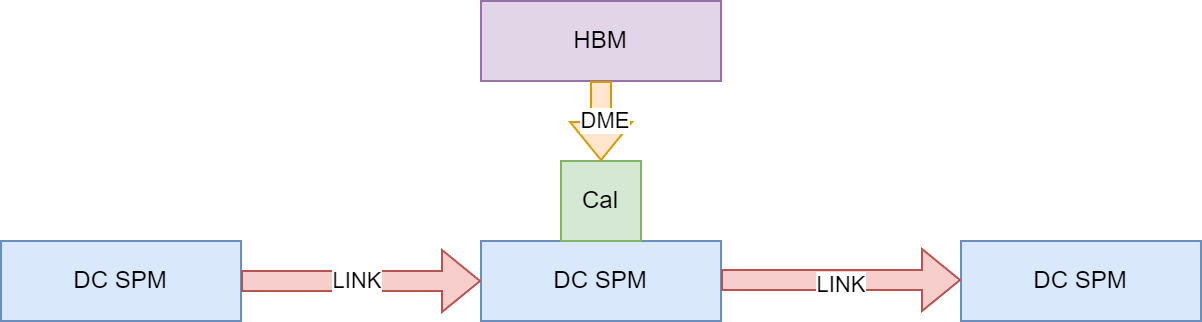

The diagram above was exported from draw.io. Its source (the exported page's mxGraphModel, read from the mxfile embedded in the PNG):
<mxGraphModel dx="2074" dy="1098" grid="1" gridSize="10" guides="1" tooltips="1" connect="1" arrows="1" fold="1" page="1" pageScale="1" pageWidth="850" pageHeight="1100" math="0" shadow="0">
  <root>
    <mxCell id="0" />
    <mxCell id="1" parent="0" />
    <mxCell id="e4C3vRRePAPql3JCs7XD-1" value="DC SPM" style="rounded=0;whiteSpace=wrap;html=1;fillColor=#dae8fc;strokeColor=#6c8ebf;" parent="1" vertex="1">
      <mxGeometry x="40" y="160" width="120" height="40" as="geometry" />
    </mxCell>
    <mxCell id="e4C3vRRePAPql3JCs7XD-2" value="DC SPM" style="rounded=0;whiteSpace=wrap;html=1;fillColor=#dae8fc;strokeColor=#6c8ebf;" parent="1" vertex="1">
      <mxGeometry x="280" y="160" width="120" height="40" as="geometry" />
    </mxCell>
    <mxCell id="e4C3vRRePAPql3JCs7XD-3" value="DC SPM" style="rounded=0;whiteSpace=wrap;html=1;fillColor=#dae8fc;strokeColor=#6c8ebf;" parent="1" vertex="1">
      <mxGeometry x="520" y="160" width="120" height="40" as="geometry" />
    </mxCell>
    <mxCell id="e4C3vRRePAPql3JCs7XD-4" value="" style="shape=flexArrow;endArrow=classic;html=1;rounded=0;exitX=1;exitY=0.5;exitDx=0;exitDy=0;entryX=0;entryY=0.5;entryDx=0;entryDy=0;fillColor=#f8cecc;strokeColor=#b85450;" parent="1" source="e4C3vRRePAPql3JCs7XD-1" target="e4C3vRRePAPql3JCs7XD-2" edge="1">
      <mxGeometry width="50" height="50" relative="1" as="geometry">
        <mxPoint x="210" y="190" as="sourcePoint" />
        <mxPoint x="260" y="140" as="targetPoint" />
      </mxGeometry>
    </mxCell>
    <mxCell id="e4C3vRRePAPql3JCs7XD-10" value="LINK" style="edgeLabel;html=1;align=center;verticalAlign=middle;resizable=0;points=[];" parent="e4C3vRRePAPql3JCs7XD-4" vertex="1" connectable="0">
      <mxGeometry x="-0.05" y="1" relative="1" as="geometry">
        <mxPoint as="offset" />
      </mxGeometry>
    </mxCell>
    <mxCell id="e4C3vRRePAPql3JCs7XD-5" value="" style="shape=flexArrow;endArrow=classic;html=1;rounded=0;exitX=1;exitY=0.5;exitDx=0;exitDy=0;entryX=0;entryY=0.5;entryDx=0;entryDy=0;fillColor=#f8cecc;strokeColor=#b85450;" parent="1" edge="1">
      <mxGeometry width="50" height="50" relative="1" as="geometry">
        <mxPoint x="400" y="179.5" as="sourcePoint" />
        <mxPoint x="520" y="179.5" as="targetPoint" />
      </mxGeometry>
    </mxCell>
    <mxCell id="e4C3vRRePAPql3JCs7XD-11" value="LINK" style="edgeLabel;html=1;align=center;verticalAlign=middle;resizable=0;points=[];" parent="e4C3vRRePAPql3JCs7XD-5" vertex="1" connectable="0">
      <mxGeometry x="-0.0167" y="-1" relative="1" as="geometry">
        <mxPoint y="1" as="offset" />
      </mxGeometry>
    </mxCell>
    <mxCell id="e4C3vRRePAPql3JCs7XD-6" value="Cal" style="rounded=0;whiteSpace=wrap;html=1;direction=south;fillColor=#d5e8d4;strokeColor=#82b366;" parent="1" vertex="1">
      <mxGeometry x="320" y="120" width="40" height="40" as="geometry" />
    </mxCell>
    <mxCell id="e4C3vRRePAPql3JCs7XD-7" value="HBM" style="rounded=0;whiteSpace=wrap;html=1;fillColor=#e1d5e7;strokeColor=#9673a6;" parent="1" vertex="1">
      <mxGeometry x="280" y="40" width="120" height="40" as="geometry" />
    </mxCell>
    <mxCell id="e4C3vRRePAPql3JCs7XD-8" value="" style="shape=flexArrow;endArrow=classic;html=1;rounded=0;exitX=0.5;exitY=1;exitDx=0;exitDy=0;entryX=0;entryY=0.5;entryDx=0;entryDy=0;fillColor=#ffe6cc;strokeColor=#d79b00;" parent="1" source="e4C3vRRePAPql3JCs7XD-7" target="e4C3vRRePAPql3JCs7XD-6" edge="1">
      <mxGeometry width="50" height="50" relative="1" as="geometry">
        <mxPoint x="400" y="340" as="sourcePoint" />
        <mxPoint x="370" y="120" as="targetPoint" />
      </mxGeometry>
    </mxCell>
    <mxCell id="e4C3vRRePAPql3JCs7XD-12" value="DME" style="edgeLabel;html=1;align=center;verticalAlign=middle;resizable=0;points=[];" parent="e4C3vRRePAPql3JCs7XD-8" vertex="1" connectable="0">
      <mxGeometry x="-0.075" y="1" relative="1" as="geometry">
        <mxPoint as="offset" />
      </mxGeometry>
    </mxCell>
  </root>
</mxGraphModel>